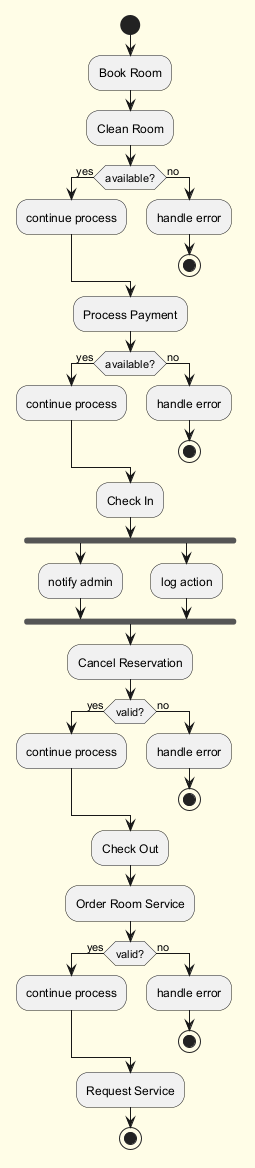

The diagram above was rendered by PlantUML. Its source (embedded in the PNG):
@startuml
skinparam backgroundColor #FFFDE7
skinparam classBackgroundColor #FFF9C4
skinparam classBorderColor #F57F17
start
:Book Room;
:Clean Room;
if (available?) then (yes)
:continue process;
else (no)
:handle error;
stop
endif
:Process Payment;
if (available?) then (yes)
:continue process;
else (no)
:handle error;
stop
endif
:Check In;
fork
:notify admin;
fork again
:log action;
end fork
:Cancel Reservation;
if (valid?) then (yes)
:continue process;
else (no)
:handle error;
stop
endif
:Check Out;
:Order Room Service;
if (valid?) then (yes)
:continue process;
else (no)
:handle error;
stop
endif
:Request Service;
stop
@enduml